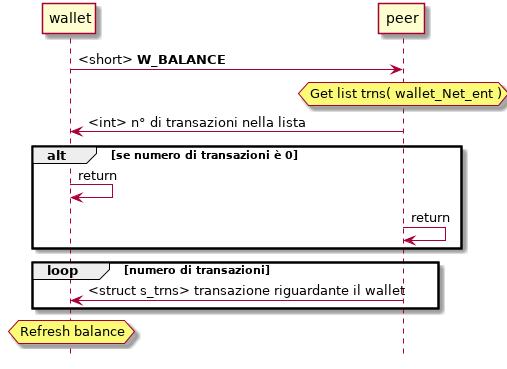

The diagram above was rendered by PlantUML. Its source (embedded in the PNG):
@startuml
hide footbox

participant wallet
participant peer

wallet -> peer: <short> **W_BALANCE**

hnote over peer
  Get list trns( wallet_Net_ent )
end note

wallet <- peer: <int> n° di transazioni nella lista 

alt se numero di transazioni è 0
  wallet -> wallet: return
  peer -> peer: return
end

loop numero di transazioni
  peer -> wallet: <struct s_trns> transazione riguardante il wallet
end

hnote over wallet
  Refresh balance
end note

@enduml